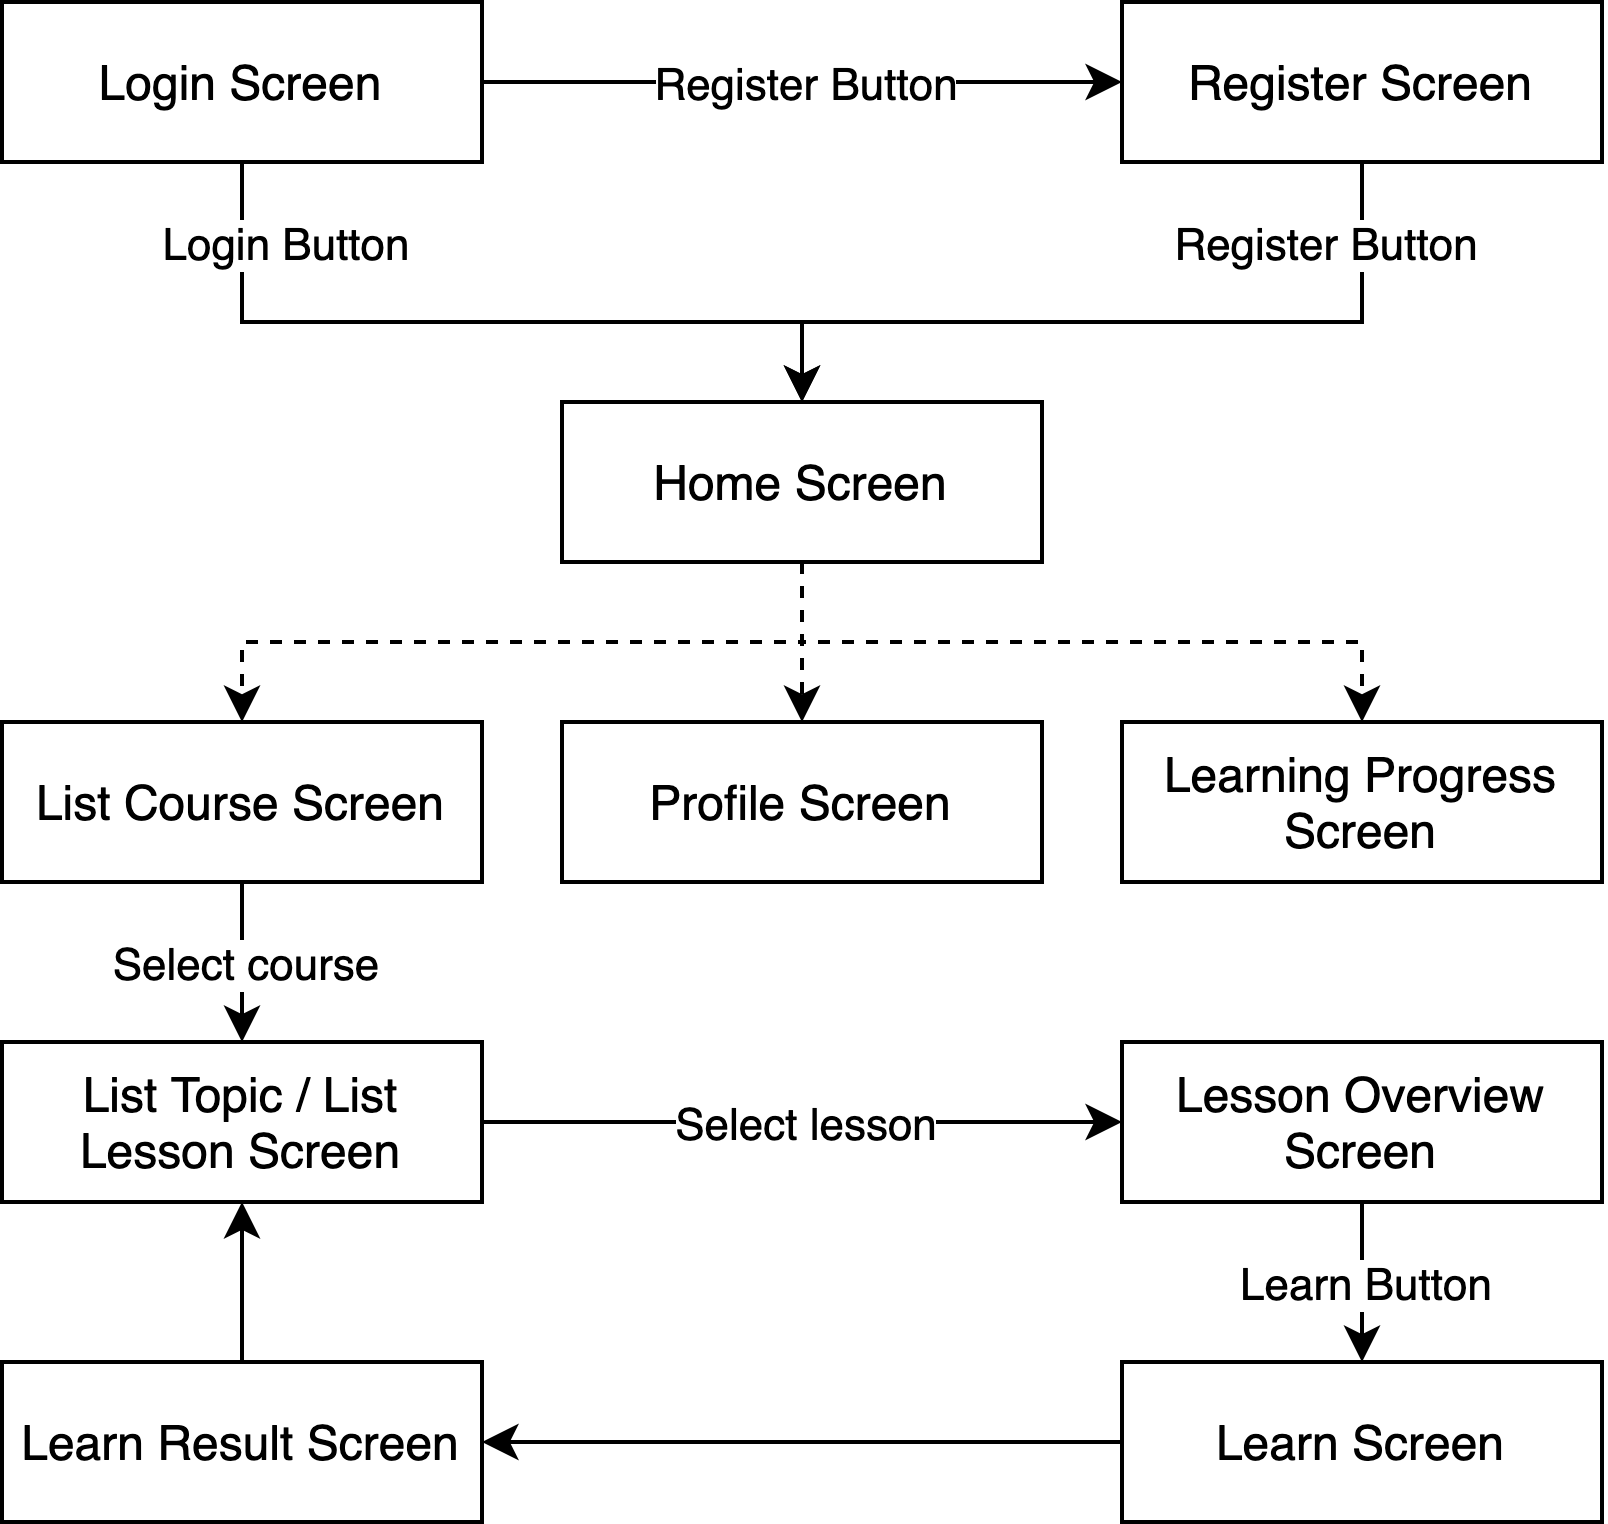

The diagram above was exported from draw.io. Its source (the exported page's mxGraphModel, read from the mxfile embedded in the PNG):
<mxGraphModel dx="1694" dy="991" grid="1" gridSize="10" guides="1" tooltips="1" connect="1" arrows="1" fold="1" page="1" pageScale="1" pageWidth="827" pageHeight="1169" math="0" shadow="0">
  <root>
    <mxCell id="0" />
    <mxCell id="1" parent="0" />
    <mxCell id="2" value="Login Screen" style="rounded=0;whiteSpace=wrap;html=1;" vertex="1" parent="1">
      <mxGeometry x="120" y="500" width="120" height="40" as="geometry" />
    </mxCell>
    <mxCell id="3" value="Register Screen" style="rounded=0;whiteSpace=wrap;html=1;" vertex="1" parent="1">
      <mxGeometry x="400" y="500" width="120" height="40" as="geometry" />
    </mxCell>
    <mxCell id="4" value="Home Screen" style="rounded=0;whiteSpace=wrap;html=1;" vertex="1" parent="1">
      <mxGeometry x="260" y="600" width="120" height="40" as="geometry" />
    </mxCell>
    <mxCell id="5" value="List Course Screen" style="rounded=0;whiteSpace=wrap;html=1;" vertex="1" parent="1">
      <mxGeometry x="120" y="680" width="120" height="40" as="geometry" />
    </mxCell>
    <mxCell id="6" value="Learning Progress Screen" style="rounded=0;whiteSpace=wrap;html=1;" vertex="1" parent="1">
      <mxGeometry x="400" y="680" width="120" height="40" as="geometry" />
    </mxCell>
    <mxCell id="7" value="Profile Screen" style="rounded=0;whiteSpace=wrap;html=1;" vertex="1" parent="1">
      <mxGeometry x="260" y="680" width="120" height="40" as="geometry" />
    </mxCell>
    <mxCell id="8" value="" style="endArrow=classic;html=1;exitX=0.5;exitY=1;exitDx=0;exitDy=0;entryX=0.5;entryY=0;entryDx=0;entryDy=0;rounded=0;" edge="1" source="2" target="4" parent="1">
      <mxGeometry relative="1" as="geometry">
        <mxPoint x="240" y="670" as="sourcePoint" />
        <mxPoint x="340" y="670" as="targetPoint" />
        <Array as="points">
          <mxPoint x="180" y="580" />
          <mxPoint x="320" y="580" />
        </Array>
      </mxGeometry>
    </mxCell>
    <mxCell id="9" value="Login Button" style="edgeLabel;resizable=0;html=1;align=center;verticalAlign=middle;" connectable="0" vertex="1" parent="8">
      <mxGeometry relative="1" as="geometry">
        <mxPoint x="-50" y="-20" as="offset" />
      </mxGeometry>
    </mxCell>
    <mxCell id="10" value="" style="endArrow=classic;html=1;entryX=0.5;entryY=0;entryDx=0;entryDy=0;exitX=0.5;exitY=1;exitDx=0;exitDy=0;rounded=0;" edge="1" source="3" target="4" parent="1">
      <mxGeometry relative="1" as="geometry">
        <mxPoint x="280" y="540" as="sourcePoint" />
        <mxPoint x="380" y="540" as="targetPoint" />
        <Array as="points">
          <mxPoint x="460" y="580" />
          <mxPoint x="320" y="580" />
        </Array>
      </mxGeometry>
    </mxCell>
    <mxCell id="11" value="Register Button" style="edgeLabel;resizable=0;html=1;align=center;verticalAlign=middle;" connectable="0" vertex="1" parent="10">
      <mxGeometry relative="1" as="geometry">
        <mxPoint x="50" y="-20" as="offset" />
      </mxGeometry>
    </mxCell>
    <mxCell id="12" value="" style="endArrow=classic;html=1;exitX=1;exitY=0.5;exitDx=0;exitDy=0;entryX=0;entryY=0.5;entryDx=0;entryDy=0;" edge="1" source="2" target="3" parent="1">
      <mxGeometry relative="1" as="geometry">
        <mxPoint x="280" y="540" as="sourcePoint" />
        <mxPoint x="380" y="540" as="targetPoint" />
      </mxGeometry>
    </mxCell>
    <mxCell id="13" value="Register Button" style="edgeLabel;resizable=0;html=1;align=center;verticalAlign=middle;" connectable="0" vertex="1" parent="12">
      <mxGeometry relative="1" as="geometry" />
    </mxCell>
    <mxCell id="14" value="" style="endArrow=classic;html=1;exitX=0.5;exitY=1;exitDx=0;exitDy=0;entryX=0.5;entryY=0;entryDx=0;entryDy=0;dashed=1;rounded=0;" edge="1" source="4" target="5" parent="1">
      <mxGeometry width="50" height="50" relative="1" as="geometry">
        <mxPoint x="300" y="730" as="sourcePoint" />
        <mxPoint x="350" y="680" as="targetPoint" />
        <Array as="points">
          <mxPoint x="320" y="660" />
          <mxPoint x="180" y="660" />
          <mxPoint x="180" y="680" />
        </Array>
      </mxGeometry>
    </mxCell>
    <mxCell id="15" value="" style="endArrow=classic;html=1;exitX=0.5;exitY=1;exitDx=0;exitDy=0;dashed=1;rounded=0;entryX=0.5;entryY=0;entryDx=0;entryDy=0;" edge="1" source="4" target="7" parent="1">
      <mxGeometry width="50" height="50" relative="1" as="geometry">
        <mxPoint x="330" y="670" as="sourcePoint" />
        <mxPoint x="430" y="630" as="targetPoint" />
        <Array as="points">
          <mxPoint x="320" y="670" />
        </Array>
      </mxGeometry>
    </mxCell>
    <mxCell id="16" value="" style="endArrow=classic;html=1;exitX=0.5;exitY=1;exitDx=0;exitDy=0;entryX=0.5;entryY=0;entryDx=0;entryDy=0;dashed=1;rounded=0;" edge="1" source="4" target="6" parent="1">
      <mxGeometry width="50" height="50" relative="1" as="geometry">
        <mxPoint x="330" y="670" as="sourcePoint" />
        <mxPoint x="190" y="770" as="targetPoint" />
        <Array as="points">
          <mxPoint x="320" y="660" />
          <mxPoint x="460" y="660" />
          <mxPoint x="460" y="680" />
        </Array>
      </mxGeometry>
    </mxCell>
    <mxCell id="17" value="List Topic / List Lesson Screen" style="rounded=0;whiteSpace=wrap;html=1;" vertex="1" parent="1">
      <mxGeometry x="120" y="760" width="120" height="40" as="geometry" />
    </mxCell>
    <mxCell id="18" value="Lesson Overview Screen" style="rounded=0;whiteSpace=wrap;html=1;" vertex="1" parent="1">
      <mxGeometry x="400" y="760" width="120" height="40" as="geometry" />
    </mxCell>
    <mxCell id="19" value="Learn Screen" style="rounded=0;whiteSpace=wrap;html=1;" vertex="1" parent="1">
      <mxGeometry x="400" y="840" width="120" height="40" as="geometry" />
    </mxCell>
    <mxCell id="20" value="Learn Result Screen" style="rounded=0;whiteSpace=wrap;html=1;" vertex="1" parent="1">
      <mxGeometry x="120" y="840" width="120" height="40" as="geometry" />
    </mxCell>
    <mxCell id="21" value="" style="endArrow=classic;html=1;exitX=0.5;exitY=1;exitDx=0;exitDy=0;entryX=0.5;entryY=0;entryDx=0;entryDy=0;" edge="1" source="5" target="17" parent="1">
      <mxGeometry relative="1" as="geometry">
        <mxPoint x="260" y="820" as="sourcePoint" />
        <mxPoint x="360" y="820" as="targetPoint" />
      </mxGeometry>
    </mxCell>
    <mxCell id="22" value="Select course" style="edgeLabel;resizable=0;html=1;align=center;verticalAlign=middle;" connectable="0" vertex="1" parent="21">
      <mxGeometry relative="1" as="geometry" />
    </mxCell>
    <mxCell id="23" value="" style="endArrow=classic;html=1;exitX=1;exitY=0.5;exitDx=0;exitDy=0;entryX=0;entryY=0.5;entryDx=0;entryDy=0;" edge="1" source="17" target="18" parent="1">
      <mxGeometry relative="1" as="geometry">
        <mxPoint x="260" y="820" as="sourcePoint" />
        <mxPoint x="390" y="840" as="targetPoint" />
      </mxGeometry>
    </mxCell>
    <mxCell id="24" value="Select lesson" style="edgeLabel;resizable=0;html=1;align=center;verticalAlign=middle;" connectable="0" vertex="1" parent="23">
      <mxGeometry relative="1" as="geometry" />
    </mxCell>
    <mxCell id="25" value="" style="endArrow=classic;html=1;exitX=0.5;exitY=1;exitDx=0;exitDy=0;entryX=0.5;entryY=0;entryDx=0;entryDy=0;" edge="1" source="18" target="19" parent="1">
      <mxGeometry relative="1" as="geometry">
        <mxPoint x="320" y="880" as="sourcePoint" />
        <mxPoint x="420" y="880" as="targetPoint" />
      </mxGeometry>
    </mxCell>
    <mxCell id="26" value="Learn Button" style="edgeLabel;resizable=0;html=1;align=center;verticalAlign=middle;" connectable="0" vertex="1" parent="25">
      <mxGeometry relative="1" as="geometry" />
    </mxCell>
    <mxCell id="27" value="" style="endArrow=classic;html=1;exitX=0;exitY=0.5;exitDx=0;exitDy=0;entryX=1;entryY=0.5;entryDx=0;entryDy=0;" edge="1" source="19" target="20" parent="1">
      <mxGeometry width="50" height="50" relative="1" as="geometry">
        <mxPoint x="350" y="980" as="sourcePoint" />
        <mxPoint x="400" y="930" as="targetPoint" />
      </mxGeometry>
    </mxCell>
    <mxCell id="28" value="" style="endArrow=classic;html=1;exitX=0.5;exitY=0;exitDx=0;exitDy=0;entryX=0.5;entryY=1;entryDx=0;entryDy=0;" edge="1" source="20" target="17" parent="1">
      <mxGeometry width="50" height="50" relative="1" as="geometry">
        <mxPoint x="160" y="880" as="sourcePoint" />
        <mxPoint x="210" y="830" as="targetPoint" />
      </mxGeometry>
    </mxCell>
  </root>
</mxGraphModel>